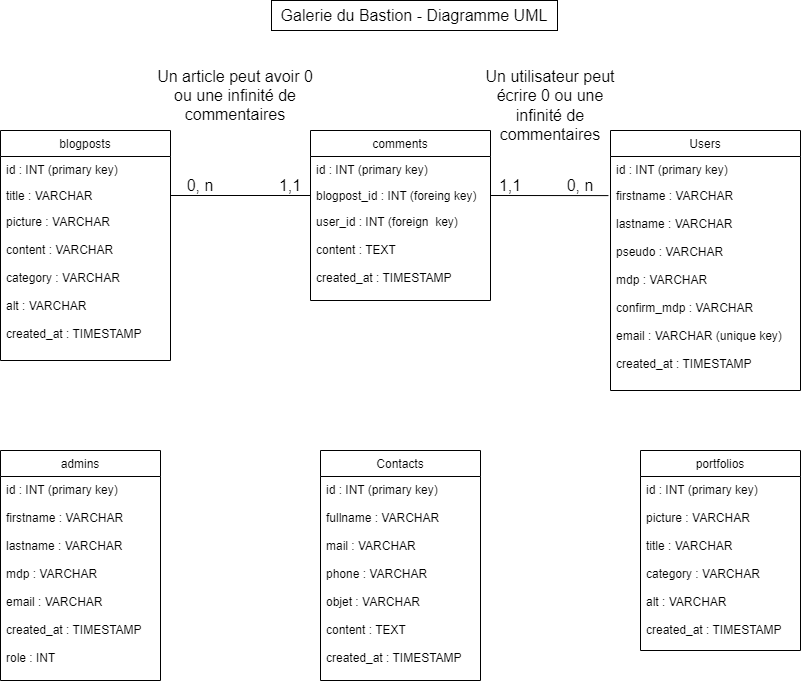

The diagram above was exported from draw.io. Its source (the exported page's mxGraphModel, read from the mxfile embedded in the PNG):
<mxGraphModel dx="942" dy="614" grid="1" gridSize="10" guides="1" tooltips="1" connect="1" arrows="1" fold="1" page="1" pageScale="1" pageWidth="827" pageHeight="1169" math="0" shadow="0">
  <root>
    <mxCell id="0" />
    <mxCell id="1" parent="0" />
    <mxCell id="Iqzuzo9Tl0fiH7EJeYpn-1" value="blogposts" style="swimlane;fontStyle=0;childLayout=stackLayout;horizontal=1;startSize=26;fillColor=none;horizontalStack=0;resizeParent=1;resizeParentMax=0;resizeLast=0;collapsible=1;marginBottom=0;" parent="1" vertex="1">
      <mxGeometry y="160" width="170" height="230" as="geometry" />
    </mxCell>
    <mxCell id="Iqzuzo9Tl0fiH7EJeYpn-2" value="id : INT (primary key)" style="text;strokeColor=none;fillColor=none;align=left;verticalAlign=top;spacingLeft=4;spacingRight=4;overflow=hidden;rotatable=0;points=[[0,0.5],[1,0.5]];portConstraint=eastwest;" parent="Iqzuzo9Tl0fiH7EJeYpn-1" vertex="1">
      <mxGeometry y="26" width="170" height="26" as="geometry" />
    </mxCell>
    <mxCell id="Iqzuzo9Tl0fiH7EJeYpn-3" value="title : VARCHAR" style="text;strokeColor=none;fillColor=none;align=left;verticalAlign=top;spacingLeft=4;spacingRight=4;overflow=hidden;rotatable=0;points=[[0,0.5],[1,0.5]];portConstraint=eastwest;" parent="Iqzuzo9Tl0fiH7EJeYpn-1" vertex="1">
      <mxGeometry y="52" width="170" height="26" as="geometry" />
    </mxCell>
    <mxCell id="Iqzuzo9Tl0fiH7EJeYpn-4" value="picture : VARCHAR&#10;&#10;content : VARCHAR&#10;&#10;category : VARCHAR&#10;&#10;alt : VARCHAR&#10;&#10;created_at : TIMESTAMP" style="text;strokeColor=none;fillColor=none;align=left;verticalAlign=top;spacingLeft=4;spacingRight=4;overflow=hidden;rotatable=0;points=[[0,0.5],[1,0.5]];portConstraint=eastwest;" parent="Iqzuzo9Tl0fiH7EJeYpn-1" vertex="1">
      <mxGeometry y="78" width="170" height="152" as="geometry" />
    </mxCell>
    <mxCell id="Iqzuzo9Tl0fiH7EJeYpn-5" value="comments" style="swimlane;fontStyle=0;childLayout=stackLayout;horizontal=1;startSize=26;fillColor=none;horizontalStack=0;resizeParent=1;resizeParentMax=0;resizeLast=0;collapsible=1;marginBottom=0;" parent="1" vertex="1">
      <mxGeometry x="310" y="160" width="180" height="170" as="geometry" />
    </mxCell>
    <mxCell id="Iqzuzo9Tl0fiH7EJeYpn-6" value="id : INT (primary key)" style="text;strokeColor=none;fillColor=none;align=left;verticalAlign=top;spacingLeft=4;spacingRight=4;overflow=hidden;rotatable=0;points=[[0,0.5],[1,0.5]];portConstraint=eastwest;" parent="Iqzuzo9Tl0fiH7EJeYpn-5" vertex="1">
      <mxGeometry y="26" width="180" height="26" as="geometry" />
    </mxCell>
    <mxCell id="Iqzuzo9Tl0fiH7EJeYpn-7" value="blogpost_id : INT (foreing key)" style="text;strokeColor=none;fillColor=none;align=left;verticalAlign=top;spacingLeft=4;spacingRight=4;overflow=hidden;rotatable=0;points=[[0,0.5],[1,0.5]];portConstraint=eastwest;" parent="Iqzuzo9Tl0fiH7EJeYpn-5" vertex="1">
      <mxGeometry y="52" width="180" height="26" as="geometry" />
    </mxCell>
    <mxCell id="Iqzuzo9Tl0fiH7EJeYpn-8" value="user_id : INT (foreign  key)&#10;&#10;content : TEXT&#10;&#10;created_at : TIMESTAMP" style="text;strokeColor=none;fillColor=none;align=left;verticalAlign=top;spacingLeft=4;spacingRight=4;overflow=hidden;rotatable=0;points=[[0,0.5],[1,0.5]];portConstraint=eastwest;" parent="Iqzuzo9Tl0fiH7EJeYpn-5" vertex="1">
      <mxGeometry y="78" width="180" height="92" as="geometry" />
    </mxCell>
    <mxCell id="Iqzuzo9Tl0fiH7EJeYpn-17" value="admins" style="swimlane;fontStyle=0;childLayout=stackLayout;horizontal=1;startSize=26;fillColor=none;horizontalStack=0;resizeParent=1;resizeParentMax=0;resizeLast=0;collapsible=1;marginBottom=0;" parent="1" vertex="1">
      <mxGeometry y="480" width="160" height="230" as="geometry" />
    </mxCell>
    <mxCell id="Iqzuzo9Tl0fiH7EJeYpn-18" value="id : INT (primary key)&#10;&#10;firstname : VARCHAR&#10;&#10;lastname : VARCHAR&#10;&#10;mdp : VARCHAR&#10;&#10;email : VARCHAR&#10;&#10;created_at : TIMESTAMP&#10;&#10;role : INT" style="text;strokeColor=none;fillColor=none;align=left;verticalAlign=top;spacingLeft=4;spacingRight=4;overflow=hidden;rotatable=0;points=[[0,0.5],[1,0.5]];portConstraint=eastwest;" parent="Iqzuzo9Tl0fiH7EJeYpn-17" vertex="1">
      <mxGeometry y="26" width="160" height="204" as="geometry" />
    </mxCell>
    <mxCell id="Iqzuzo9Tl0fiH7EJeYpn-21" value="Users" style="swimlane;fontStyle=0;childLayout=stackLayout;horizontal=1;startSize=26;fillColor=none;horizontalStack=0;resizeParent=1;resizeParentMax=0;resizeLast=0;collapsible=1;marginBottom=0;" parent="1" vertex="1">
      <mxGeometry x="610" y="160" width="190" height="260" as="geometry" />
    </mxCell>
    <mxCell id="Iqzuzo9Tl0fiH7EJeYpn-22" value="id : INT (primary key)" style="text;strokeColor=none;fillColor=none;align=left;verticalAlign=top;spacingLeft=4;spacingRight=4;overflow=hidden;rotatable=0;points=[[0,0.5],[1,0.5]];portConstraint=eastwest;" parent="Iqzuzo9Tl0fiH7EJeYpn-21" vertex="1">
      <mxGeometry y="26" width="190" height="26" as="geometry" />
    </mxCell>
    <mxCell id="Iqzuzo9Tl0fiH7EJeYpn-23" value="firstname : VARCHAR&#10;&#10;lastname : VARCHAR&#10;&#10;pseudo : VARCHAR&#10;&#10;mdp : VARCHAR&#10;&#10;confirm_mdp : VARCHAR&#10;&#10;email : VARCHAR (unique key)&#10;&#10;created_at : TIMESTAMP" style="text;strokeColor=none;fillColor=none;align=left;verticalAlign=top;spacingLeft=4;spacingRight=4;overflow=hidden;rotatable=0;points=[[0,0.5],[1,0.5]];portConstraint=eastwest;" parent="Iqzuzo9Tl0fiH7EJeYpn-21" vertex="1">
      <mxGeometry y="52" width="190" height="208" as="geometry" />
    </mxCell>
    <mxCell id="Iqzuzo9Tl0fiH7EJeYpn-25" value="portfolios" style="swimlane;fontStyle=0;childLayout=stackLayout;horizontal=1;startSize=26;fillColor=none;horizontalStack=0;resizeParent=1;resizeParentMax=0;resizeLast=0;collapsible=1;marginBottom=0;" parent="1" vertex="1">
      <mxGeometry x="640" y="480" width="160" height="200" as="geometry" />
    </mxCell>
    <mxCell id="Iqzuzo9Tl0fiH7EJeYpn-26" value="id : INT (primary key)&#10;&#10;picture : VARCHAR&#10;&#10;title : VARCHAR&#10;&#10;category : VARCHAR&#10;&#10;alt : VARCHAR&#10;&#10;created_at : TIMESTAMP" style="text;strokeColor=none;fillColor=none;align=left;verticalAlign=top;spacingLeft=4;spacingRight=4;overflow=hidden;rotatable=0;points=[[0,0.5],[1,0.5]];portConstraint=eastwest;" parent="Iqzuzo9Tl0fiH7EJeYpn-25" vertex="1">
      <mxGeometry y="26" width="160" height="174" as="geometry" />
    </mxCell>
    <mxCell id="Iqzuzo9Tl0fiH7EJeYpn-29" value="Contacts" style="swimlane;fontStyle=0;childLayout=stackLayout;horizontal=1;startSize=26;fillColor=none;horizontalStack=0;resizeParent=1;resizeParentMax=0;resizeLast=0;collapsible=1;marginBottom=0;" parent="1" vertex="1">
      <mxGeometry x="320" y="480" width="160" height="230" as="geometry" />
    </mxCell>
    <mxCell id="Iqzuzo9Tl0fiH7EJeYpn-30" value="id : INT (primary key)&#10;&#10;fullname : VARCHAR&#10;&#10;mail : VARCHAR&#10;&#10;phone : VARCHAR&#10;&#10;objet : VARCHAR&#10;&#10;content : TEXT&#10;&#10;created_at : TIMESTAMP" style="text;strokeColor=none;fillColor=none;align=left;verticalAlign=top;spacingLeft=4;spacingRight=4;overflow=hidden;rotatable=0;points=[[0,0.5],[1,0.5]];portConstraint=eastwest;" parent="Iqzuzo9Tl0fiH7EJeYpn-29" vertex="1">
      <mxGeometry y="26" width="160" height="204" as="geometry" />
    </mxCell>
    <mxCell id="5kPBmSSgYe-oBaszbLX4-1" value="&lt;font style=&quot;font-size: 16px;&quot;&gt;Galerie du Bastion - Diagramme UML&lt;/font&gt;" style="text;html=1;strokeColor=default;fillColor=none;align=center;verticalAlign=middle;whiteSpace=wrap;rounded=0;" vertex="1" parent="1">
      <mxGeometry x="271" y="30" width="286" height="30" as="geometry" />
    </mxCell>
    <mxCell id="5kPBmSSgYe-oBaszbLX4-2" value="" style="endArrow=none;html=1;rounded=0;fontSize=16;exitX=1;exitY=0.5;exitDx=0;exitDy=0;entryX=0;entryY=0.5;entryDx=0;entryDy=0;" edge="1" parent="1" source="Iqzuzo9Tl0fiH7EJeYpn-3" target="Iqzuzo9Tl0fiH7EJeYpn-7">
      <mxGeometry width="50" height="50" relative="1" as="geometry">
        <mxPoint x="220" y="300" as="sourcePoint" />
        <mxPoint x="270" y="280" as="targetPoint" />
      </mxGeometry>
    </mxCell>
    <mxCell id="5kPBmSSgYe-oBaszbLX4-3" value="" style="endArrow=none;html=1;rounded=0;fontSize=16;entryX=-0.011;entryY=0.063;entryDx=0;entryDy=0;entryPerimeter=0;exitX=1;exitY=0.5;exitDx=0;exitDy=0;" edge="1" parent="1" source="Iqzuzo9Tl0fiH7EJeYpn-7" target="Iqzuzo9Tl0fiH7EJeYpn-23">
      <mxGeometry width="50" height="50" relative="1" as="geometry">
        <mxPoint x="390" y="320" as="sourcePoint" />
        <mxPoint x="440" y="270" as="targetPoint" />
      </mxGeometry>
    </mxCell>
    <mxCell id="5kPBmSSgYe-oBaszbLX4-4" value="0, n" style="text;html=1;strokeColor=none;fillColor=none;align=center;verticalAlign=middle;whiteSpace=wrap;rounded=0;fontSize=16;" vertex="1" parent="1">
      <mxGeometry x="550" y="200" width="60" height="30" as="geometry" />
    </mxCell>
    <mxCell id="5kPBmSSgYe-oBaszbLX4-5" value="1,1" style="text;html=1;strokeColor=none;fillColor=none;align=center;verticalAlign=middle;whiteSpace=wrap;rounded=0;fontSize=16;" vertex="1" parent="1">
      <mxGeometry x="480" y="200" width="60" height="30" as="geometry" />
    </mxCell>
    <mxCell id="5kPBmSSgYe-oBaszbLX4-6" value="1,1" style="text;html=1;strokeColor=none;fillColor=none;align=center;verticalAlign=middle;whiteSpace=wrap;rounded=0;fontSize=16;" vertex="1" parent="1">
      <mxGeometry x="260" y="200" width="60" height="30" as="geometry" />
    </mxCell>
    <mxCell id="5kPBmSSgYe-oBaszbLX4-7" value="0, n" style="text;html=1;strokeColor=none;fillColor=none;align=center;verticalAlign=middle;whiteSpace=wrap;rounded=0;fontSize=16;" vertex="1" parent="1">
      <mxGeometry x="170" y="200" width="60" height="30" as="geometry" />
    </mxCell>
    <mxCell id="5kPBmSSgYe-oBaszbLX4-8" value="Un article peut avoir 0 ou une infinité de commentaires" style="text;html=1;strokeColor=none;fillColor=none;align=center;verticalAlign=middle;whiteSpace=wrap;rounded=0;fontSize=16;" vertex="1" parent="1">
      <mxGeometry x="150" y="110" width="170" height="30" as="geometry" />
    </mxCell>
    <mxCell id="5kPBmSSgYe-oBaszbLX4-9" value="Un utilisateur peut écrire 0 ou une infinité de commentaires" style="text;html=1;strokeColor=none;fillColor=none;align=center;verticalAlign=middle;whiteSpace=wrap;rounded=0;fontSize=16;" vertex="1" parent="1">
      <mxGeometry x="480" y="90" width="140" height="90" as="geometry" />
    </mxCell>
  </root>
</mxGraphModel>